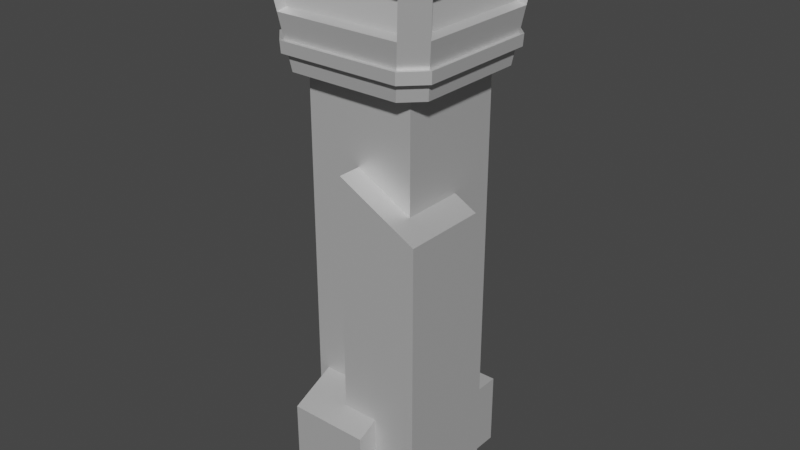 # Source: 01_tower.blend  (saved by Blender 3.3.6; exported with 4.5.12 LTS)
import bpy
from mathutils import Matrix  # noqa: F401  (used for matrix-valued properties, if any)

bpy.ops.wm.read_factory_settings(use_empty=True)
scene = bpy.context.scene
scene.name = 'Scene'

# ---- collections
col_collection = bpy.data.collections.new('Collection'); scene.collection.children.link(col_collection)

# ---- materials (node trees are filled in below, after node groups)
mat_part_a = bpy.data.materials.new('Part_A')
mat_part_a.use_transparent_shadow = False
mat_part_b = bpy.data.materials.new('Part_B')
mat_part_b.use_transparent_shadow = False

# ---- material node trees
mat_part_a.use_nodes = True; mat_part_a.node_tree.nodes.clear()
_N = mat_part_a.node_tree.nodes; _L = mat_part_a.node_tree.links
n0 = _N.new('ShaderNodeBsdfPrincipled'); n0.name = 'Principled BSDF'; n0.location = (10, 300)
n0.distribution = 'GGX'
n0.subsurface_method = 'RANDOM_WALK_SKIN'
n0.inputs[0].default_value = (0.7, 0.7, 0.7, 1.0)
n0.inputs[1].default_value = 0.5
n0.inputs[3].default_value = 1.45
n0.inputs[27].default_value = (0.0, 0.0, 0.0, 1.0)
n0.inputs[28].default_value = 1.0
n1 = _N.new('ShaderNodeOutputMaterial'); n1.name = 'Material Output'; n1.location = (300, 300)
_L.new(n0.outputs[0], n1.inputs[0])
n1.is_active_output = True
mat_part_b.use_nodes = True; mat_part_b.node_tree.nodes.clear()
_N = mat_part_b.node_tree.nodes; _L = mat_part_b.node_tree.links
n0 = _N.new('ShaderNodeBsdfPrincipled'); n0.name = 'Principled BSDF'; n0.location = (10, 300)
n0.distribution = 'GGX'
n0.subsurface_method = 'RANDOM_WALK_SKIN'
n0.inputs[0].default_value = (0.7, 0.7, 0.7, 1.0)
n0.inputs[3].default_value = 1.45
n0.inputs[27].default_value = (0.0, 0.0, 0.0, 1.0)
n0.inputs[28].default_value = 2.0
n1 = _N.new('ShaderNodeOutputMaterial'); n1.name = 'Material Output'; n1.location = (300, 300)
_L.new(n0.outputs[0], n1.inputs[0])
n1.is_active_output = True

# ---- world
world_world = bpy.data.worlds.new('World'); scene.world = world_world
world_world.use_nodes = True; world_world.node_tree.nodes.clear()
_N = world_world.node_tree.nodes; _L = world_world.node_tree.links
n0 = _N.new('ShaderNodeOutputWorld'); n0.name = 'World Output'; n0.location = (300, 300)
n1 = _N.new('ShaderNodeBackground'); n1.name = 'Background'; n1.location = (10, 300)
n1.inputs[0].default_value = (0.05088, 0.05088, 0.05088, 1.0)
_L.new(n1.outputs[0], n0.inputs[0])
n0.is_active_output = True
world_world.color = (0.05088, 0.05088, 0.05088)
world_world.use_sun_shadow = False
world_world.sun_shadow_jitter_overblur = 0.0

# ---- meshes
me_x = bpy.data.meshes.new('메쉬')
me_x.from_pydata([(-134.4, 1064.0, -182.9), (-180.0, 1064.0, -137.3), (148.3, 1064.0, -182.9), (193.9, 1064.0, -137.3), (193.9, 1064.0, 145.4), (148.3, 1064.0, 191.0), (-134.4, 1064.0, 191.0), (-180.0, 1064.0, 145.4), (-133.4, 1038.0, -181.6), (-178.7, 1038.0, -136.3), (147.2, 1038.0, -181.6), (192.5, 1038.0, -136.3), (192.5, 1038.0, 144.3), (147.2, 1038.0, 189.6), (-133.4, 1038.0, 189.6), (-178.7, 1038.0, 144.3), (-94.86, 0.0, 231.7), (86.12, 0.0, 231.7), (-94.86, 265.9, 231.7), (86.12, 265.9, 231.7), (-94.86, 358.3, 36.78), (86.12, 358.3, 36.78), (-94.86, 0.0, 36.78), (86.12, 0.0, 36.78), (3.943, 0.0, 183.5), (184.9, 0.0, 183.5), (3.943, 822.4, 183.5), (184.9, 726.7, 183.5), (3.943, 822.4, -11.43), (184.9, 726.7, -11.43), (3.943, 0.0, -11.43), (184.9, 0.0, -11.43), (-119.1, 0.0, 130.1), (133.0, 0.0, 130.1), (-119.1, 999.5, 130.1), (133.0, 999.5, 130.1), (-119.1, 999.5, -122.0), (133.0, 999.5, -122.0), (-119.1, 0.0, -122.0), (133.0, 0.0, -122.0), (-161.5, 0.0, 21.07), (19.45, 0.0, 21.07), (-161.5, 666.7, 21.07), (19.45, 666.7, 21.07), (-161.5, 560.6, -173.8), (19.45, 560.6, -173.8), (-161.5, 0.0, -173.8), (19.45, 0.0, -173.8), (-85.05, 0.0, -36.78), (95.93, 0.0, -36.78), (-85.05, 174.0, -36.78), (95.93, 173.8, -36.78), (-85.05, 174.0, -231.7), (95.93, 173.8, -231.7), (-85.05, 0.0, -231.7), (95.93, 0.0, -231.7), (-208.7, 0.0, 39.71), (-66.65, 0.0, 114.2), (-208.7, 371.2, 39.71), (-66.65, 371.1, 114.2), (-208.7, 371.2, -80.68), (-66.65, 371.1, -80.68), (-208.7, 0.0, -80.68), (-66.65, 0.0, -80.68), (-162.4, 999.5, 132.0), (-121.1, 999.5, 173.3), (-194.8, 1225.0, 164.1), (-153.1, 1225.0, 205.8), (176.2, 999.5, 132.0), (134.9, 999.5, 173.3), (167.0, 1225.0, 205.8), (208.7, 1225.0, 164.1), (-153.1, 1225.0, -197.7), (-194.8, 1225.0, -156.0), (-162.4, 999.5, -124.0), (-121.1, 999.5, -165.3), (208.7, 1225.0, -156.0), (167.0, 1225.0, -197.7), (176.2, 999.5, -124.0), (134.9, 999.5, -165.3), (-164.5, 1272.0, 134.2), (-123.2, 1272.0, 175.5), (178.4, 1272.0, 134.2), (137.1, 1272.0, 175.5), (137.1, 1272.0, -167.4), (178.4, 1272.0, -126.1), (-164.5, 1272.0, -126.1), (-123.2, 1272.0, -167.4), (-150.3, 1205.0, -194.9), (-192.0, 1205.0, -153.2), (-192.0, 1205.0, 161.2), (-150.3, 1205.0, 202.9), (164.1, 1205.0, 202.9), (205.8, 1205.0, 161.2), (205.8, 1205.0, -153.2), (164.1, 1205.0, -194.9), (-137.8, 1118.0, -182.3), (-179.4, 1118.0, -140.7), (-179.4, 1118.0, 148.8), (-137.8, 1118.0, 190.3), (151.7, 1118.0, 190.3), (193.2, 1118.0, 148.8), (193.2, 1118.0, -140.7), (151.7, 1118.0, -182.3), (-176.4, 1195.0, -140.9), (-176.4, 1195.0, 149.0), (-164.8, 1127.0, -129.4), (-164.8, 1127.0, 137.5), (-138.0, 1195.0, 187.4), (151.9, 1195.0, 187.4), (-126.5, 1127.0, 175.8), (140.4, 1127.0, 175.8), (190.3, 1195.0, 149.0), (190.3, 1195.0, -140.9), (178.7, 1127.0, 137.5), (178.7, 1127.0, -129.4), (151.9, 1195.0, -179.3), (-138.0, 1195.0, -179.3), (140.4, 1127.0, -167.7), (-126.5, 1127.0, -167.7), (-92.76, 1272.0, 135.4), (-124.4, 1272.0, 103.7), (106.6, 1272.0, 135.4), (138.3, 1272.0, 103.7), (138.3, 1272.0, -95.66), (106.6, 1272.0, -127.3), (-92.76, 1272.0, -127.3), (-124.4, 1272.0, -95.66), (-86.62, 1288.0, 127.3), (-116.3, 1288.0, 97.57), (100.5, 1288.0, 127.3), (130.2, 1288.0, 97.57), (130.2, 1288.0, -89.52), (100.5, 1288.0, -119.2), (-86.62, 1288.0, -119.2), (-116.3, 1288.0, -89.52)], [], [(9, 8, 10, 11, 12, 13, 14, 15), (1, 7, 6, 5, 4, 3, 2, 0), (1, 0, 8, 9), (0, 2, 10, 8), (2, 3, 11, 10), (3, 4, 12, 11), (4, 5, 13, 12), (5, 6, 14, 13), (6, 7, 15, 14), (7, 1, 9, 15), (16, 17, 19, 18), (18, 19, 21, 20), (20, 21, 23, 22), (22, 23, 17, 16), (17, 23, 21, 19), (22, 16, 18, 20), (24, 25, 27, 26), (26, 27, 29, 28), (28, 29, 31, 30), (30, 31, 25, 24), (25, 31, 29, 27), (30, 24, 26, 28), (32, 33, 35, 34), (34, 35, 37, 36), (36, 37, 39, 38), (38, 39, 33, 32), (33, 39, 37, 35), (38, 32, 34, 36), (40, 41, 43, 42), (42, 43, 45, 44), (44, 45, 47, 46), (46, 47, 41, 40), (41, 47, 45, 43), (46, 40, 42, 44), (48, 49, 51, 50), (50, 51, 53, 52), (52, 53, 55, 54), (54, 55, 49, 48), (49, 55, 53, 51), (54, 48, 50, 52), (56, 57, 59, 58), (58, 59, 61, 60), (60, 61, 63, 62), (62, 63, 57, 56), (57, 63, 61, 59), (62, 56, 58, 60), (74, 75, 79, 78, 68, 69, 65, 64), (129, 128, 130, 131, 132, 133, 134, 135), (90, 91, 67, 66), (66, 67, 81, 80), (92, 93, 71, 70), (70, 71, 82, 83), (72, 73, 86, 87), (73, 72, 88, 89), (76, 77, 84, 85), (77, 76, 94, 95), (67, 91, 92, 70), (72, 77, 95, 88), (71, 93, 94, 76), (73, 89, 90, 66), (67, 70, 83, 81), (71, 76, 85, 82), (77, 72, 87, 84), (73, 66, 80, 86), (89, 88, 96, 97), (105, 104, 106, 107), (98, 99, 91, 90), (109, 108, 110, 111), (100, 101, 93, 92), (113, 112, 114, 115), (95, 94, 102, 103), (117, 116, 118, 119), (97, 96, 75, 74), (98, 97, 74, 64), (64, 65, 99, 98), (100, 99, 65, 69), (69, 68, 101, 100), (102, 101, 68, 78), (103, 102, 78, 79), (96, 103, 79, 75), (90, 89, 104, 105), (89, 97, 106, 104), (97, 98, 107, 106), (98, 90, 105, 107), (92, 91, 108, 109), (91, 99, 110, 108), (99, 100, 111, 110), (100, 92, 109, 111), (94, 93, 112, 113), (93, 101, 114, 112), (101, 102, 115, 114), (102, 94, 113, 115), (88, 95, 116, 117), (95, 103, 118, 116), (103, 96, 119, 118), (96, 88, 117, 119), (80, 81, 120, 121), (81, 83, 122, 120), (83, 82, 123, 122), (82, 85, 124, 123), (85, 84, 125, 124), (84, 87, 126, 125), (87, 86, 127, 126), (86, 80, 121, 127), (121, 120, 128, 129), (120, 122, 130, 128), (122, 123, 131, 130), (123, 124, 132, 131), (124, 125, 133, 132), (125, 126, 134, 133), (126, 127, 135, 134), (127, 121, 129, 135)])
me_x.polygons.foreach_set('use_smooth', [True] * 112)
me_x.polygons.foreach_set('material_index', [0, 0, 0, 0, 0, 0, 0, 0, 0, 0, 0, 0, 0, 0, 0, 0, 0, 0, 0, 0, 0, 0, 0, 0, 0, 0, 0, 0, 0, 0, 0, 0, 0, 0, 0, 0, 0, 0, 0, 0, 0, 0, 0, 0, 0, 0, 0, 0, 0, 0, 0, 0, 0, 0, 0, 0, 0, 0, 0, 0, 0, 0, 0, 0, 0, 1, 0, 1, 0, 1, 0, 1, 0, 0, 0, 0, 0, 0, 0, 0, 0, 0, 0, 0, 0, 0, 0, 0, 0, 0, 0, 0, 0, 0, 0, 0, 0, 0, 0, 0, 0, 0, 0, 0, 0, 0, 0, 0, 0, 0, 0, 0])
_k = set([(0, 1), (0, 2), (0, 8), (1, 7), (1, 9), (2, 3), (2, 10), (3, 4), (3, 11), (4, 5), (4, 12), (5, 6), (5, 13), (6, 7), (6, 14), (7, 15), (8, 9), (8, 10), (9, 15), (10, 11), (11, 12), (12, 13), (13, 14), (14, 15), (16, 17), (16, 18), (16, 22), (17, 19), (17, 23), (18, 19), (18, 20), (19, 21), (20, 21), (20, 22), (21, 23), (22, 23), (24, 25), (24, 26), (24, 30), (25, 27), (25, 31), (26, 27), (26, 28), (27, 29), (28, 29), (28, 30), (29, 31), (30, 31), (32, 33), (32, 34), (32, 38), (33, 35), (33, 39), (34, 35), (34, 36), (35, 37), (36, 37), (36, 38), (37, 39), (38, 39), (40, 41), (40, 42), (40, 46), (41, 43), (41, 47), (42, 43), (42, 44), (43, 45), (44, 45), (44, 46), (45, 47), (46, 47), (48, 49), (48, 50), (48, 54), (49, 51), (49, 55), (50, 51), (50, 52), (51, 53), (52, 53), (52, 54), (53, 55), (54, 55), (56, 57), (56, 58), (56, 62), (57, 59), (57, 63), (58, 59), (58, 60), (59, 61), (60, 61), (60, 62), (61, 63), (62, 63), (64, 65), (64, 74), (64, 98), (65, 69), (65, 99), (66, 67), (66, 73), (66, 80), (66, 90), (67, 70), (67, 81), (67, 91), (68, 69), (68, 78), (68, 101), (69, 100), (70, 71), (70, 83), (70, 92), (71, 76), (71, 82), (71, 93), (72, 73), (72, 77), (72, 87), (72, 88), (73, 86), (73, 89), (74, 75), (74, 97), (75, 79), (75, 96), (76, 77), (76, 85), (76, 94), (77, 84), (77, 95), (78, 79), (78, 102), (79, 103), (80, 81), (80, 86), (81, 83), (82, 83), (82, 85), (84, 85), (84, 87), (86, 87), (88, 95), (88, 96), (88, 117), (89, 90), (89, 97), (89, 104), (90, 98), (90, 105), (91, 92), (91, 99), (91, 108), (92, 100), (92, 109), (93, 94), (93, 101), (93, 112), (94, 102), (94, 113), (95, 103), (95, 116), (96, 103), (96, 119), (97, 98), (97, 106), (98, 107), (99, 100), (99, 110), (100, 111), (101, 102), (101, 114), (102, 115), (103, 118), (104, 105), (104, 106), (105, 107), (106, 107), (108, 109), (108, 110), (109, 111), (110, 111), (112, 113), (112, 114), (113, 115), (114, 115), (116, 117), (116, 118), (117, 119), (118, 119), (120, 121), (120, 122), (120, 128), (121, 127), (121, 129), (122, 123), (122, 130), (123, 124), (123, 131), (124, 125), (124, 132), (125, 126), (125, 133), (126, 127), (126, 134), (127, 135), (128, 129), (128, 130), (129, 135), (130, 131), (131, 132), (132, 133), (133, 134), (134, 135)])
me_x.attributes.new('sharp_edge', 'BOOLEAN', 'EDGE').data.foreach_set('value', [ (min(e.vertices), max(e.vertices)) in _k for e in me_x.edges])
_uv = me_x.uv_layers.new(name='map1')
_uv.uv.foreach_set('vector', [0.2338, 0.2788, 0.2338, 0.2788, 0.2338, 0.2788, 0.2338, 0.2788, 0.2338, 0.2788, 0.2338, 0.2788, 0.2338, 0.2788, 0.2338, 0.2788, 0.2338, 0.2788, 0.2338, 0.2788, 0.2338, 0.2788, 0.2338, 0.2788, 0.2338, 0.2788, 0.2338, 0.2788, 0.2338, 0.2788, 0.2338, 0.2788, 0.2338, 0.2788, 0.2338, 0.2788, 0.2338, 0.2788, 0.2338, 0.2788, 0.2338, 0.2788, 0.2338, 0.2788, 0.2338, 0.2788, 0.2338, 0.2788, 0.2338, 0.2788, 0.2338, 0.2788, 0.2338, 0.2788, 0.2338, 0.2788, 0.2338, 0.2788, 0.2338, 0.2788, 0.2338, 0.2788, 0.2338, 0.2788, 0.2338, 0.2788, 0.2338, 0.2788, 0.2338, 0.2788, 0.2338, 0.2788, 0.2338, 0.2788, 0.2338, 0.2788, 0.2338, 0.2788, 0.2338, 0.2788, 0.2338, 0.2788, 0.2338, 0.2788, 0.2338, 0.2788, 0.2338, 0.2788, 0.2338, 0.2788, 0.2338, 0.2788, 0.2338, 0.2788, 0.2338, 0.2788, 0.2338, 0.2788, 0.2338, 0.2788, 0.2338, 0.2788, 0.2338, 0.2788, 0.2338, 0.2788, 0.2338, 0.2788, 0.2338, 0.2788, 0.2338, 0.2788, 0.2338, 0.2788, 0.2338, 0.2788, 0.2338, 0.2788, 0.2338, 0.2788, 0.2338, 0.2788, 0.2338, 0.2788, 0.2338, 0.2788, 0.2338, 0.2788, 0.2338, 0.2788, 0.2338, 0.2788, 0.2338, 0.2788, 0.2338, 0.2788, 0.2338, 0.2788, 0.2338, 0.2788, 0.2338, 0.2788, 0.2338, 0.2788, 0.2338, 0.2788, 0.2338, 0.2788, 0.2338, 0.2788, 0.2338, 0.2788, 0.2338, 0.2788, 0.2338, 0.2788, 0.2338, 0.2788, 0.2338, 0.2788, 0.2338, 0.2788, 0.2338, 0.2788, 0.2338, 0.2788, 0.2338, 0.2788, 0.2338, 0.2788, 0.2338, 0.2788, 0.2338, 0.2788, 0.2338, 0.2788, 0.2338, 0.2788, 0.2338, 0.2788, 0.2338, 0.2788, 0.2338, 0.2788, 0.2338, 0.2788, 0.2338, 0.2788, 0.2338, 0.2788, 0.2338, 0.2788, 0.2338, 0.2788, 0.2338, 0.2788, 0.2338, 0.2788, 0.2338, 0.2788, 0.2338, 0.2788, 0.2338, 0.2788, 0.2338, 0.2788, 0.2338, 0.2788, 0.2338, 0.2788, 0.2338, 0.2788, 0.2338, 0.2788, 0.2338, 0.2788, 0.2338, 0.2788, 0.2338, 0.2788, 0.2338, 0.2788, 0.2338, 0.2788, 0.2338, 0.2788, 0.2338, 0.2788, 0.2338, 0.2788, 0.2338, 0.2788, 0.2338, 0.2788, 0.2338, 0.2788, 0.2338, 0.2788, 0.2338, 0.2788, 0.2338, 0.2788, 0.2338, 0.2788, 0.2338, 0.2788, 0.2338, 0.2788, 0.2338, 0.2788, 0.2338, 0.2788, 0.2338, 0.2788, 0.2338, 0.2788, 0.2338, 0.2788, 0.2338, 0.2788, 0.2338, 0.2788, 0.2338, 0.2788, 0.2338, 0.2788, 0.2338, 0.2788, 0.2338, 0.2788, 0.2338, 0.2788, 0.2338, 0.2788, 0.2338, 0.2788, 0.2338, 0.2788, 0.2338, 0.2788, 0.2338, 0.2788, 0.2338, 0.2788, 0.2338, 0.2788, 0.2338, 0.2788, 0.2338, 0.2788, 0.2338, 0.2788, 0.2338, 0.2788, 0.2338, 0.2788, 0.2338, 0.2788, 0.2338, 0.2788, 0.2338, 0.2788, 0.2338, 0.2788, 0.2338, 0.2788, 0.2338, 0.2788, 0.2338, 0.2788, 0.2338, 0.2788, 0.2338, 0.2788, 0.2338, 0.2788, 0.2338, 0.2788, 0.2338, 0.2788, 0.2338, 0.2788, 0.2338, 0.2788, 0.2338, 0.2788, 0.2338, 0.2788, 0.2338, 0.2788, 0.2338, 0.2788, 0.2338, 0.2788, 0.2338, 0.2788, 0.2338, 0.2788, 0.2338, 0.2788, 0.2338, 0.2788, 0.2338, 0.2788, 0.2338, 0.2788, 0.2338, 0.2788, 0.2338, 0.2788, 0.2338, 0.2788, 0.2338, 0.2788, 0.2338, 0.2788, 0.2338, 0.2788, 0.2338, 0.2788, 0.2338, 0.2788, 0.2338, 0.2788, 0.2338, 0.2788, 0.2338, 0.2788, 0.2338, 0.2788, 0.2338, 0.2788, 0.2338, 0.2788, 0.2338, 0.2788, 0.2338, 0.2788, 0.2338, 0.2788, 0.2338, 0.2788, 0.2338, 0.2788, 0.2338, 0.2788, 0.2338, 0.2788, 0.2338, 0.2788, 0.2338, 0.2788, 0.2338, 0.2788, 0.2338, 0.2788, 0.2338, 0.2788, 0.2338, 0.2788, 0.2338, 0.2788, 0.2338, 0.2788, 0.2338, 0.2788, 0.2338, 0.2788, 0.2338, 0.2788, 0.2338, 0.2788, 0.2338, 0.2788, 0.2338, 0.2788, 0.2338, 0.2788, 0.2338, 0.2788, 0.2338, 0.2788, 0.2338, 0.2788, 0.2338, 0.2788, 0.2338, 0.2788, 0.2338, 0.2788, 0.2338, 0.2788, 0.2338, 0.2788, 0.2338, 0.2788, 0.2338, 0.2788, 0.2338, 0.2788, 0.2338, 0.2788, 0.2338, 0.2788, 0.2338, 0.2788, 0.2338, 0.2788, 0.2338, 0.2788, 0.2338, 0.2788, 0.2338, 0.2788, 0.2338, 0.2788, 0.2338, 0.2788, 0.2338, 0.2788, 0.2338, 0.2788, 0.2338, 0.2788, 0.2338, 0.2788, 0.2338, 0.2788, 0.2338, 0.2788, 0.2338, 0.2788, 0.2338, 0.2788, 0.2338, 0.2788, 0.2338, 0.2788, 0.2338, 0.2788, 0.2338, 0.2788, 0.2338, 0.2788, 0.2338, 0.2788, 0.2338, 0.2788, 0.2338, 0.2788, 0.2338, 0.2788, 0.2338, 0.2788, 0.2338, 0.2788, 0.2338, 0.2788, 0.2338, 0.2788, 0.2338, 0.2788, 0.2338, 0.2788, 0.2338, 0.2788, 0.2338, 0.2788, 0.2338, 0.2788, 0.2338, 0.2788, 0.2338, 0.2788, 0.2338, 0.2788, 0.2338, 0.2788, 0.2338, 0.2788, 0.2338, 0.2788, 0.2338, 0.2788, 0.2338, 0.2788, 0.2338, 0.2788, 0.2338, 0.2788, 0.2338, 0.2788, 0.2338, 0.2788, 0.2338, 0.2788, 0.2338, 0.2788, 0.2338, 0.2788, 0.2338, 0.2788, 0.2338, 0.2788, 0.2338, 0.2788, 0.2338, 0.2788, 0.2338, 0.2788, 0.2338, 0.2788, 0.5401, 0.07804, 0.5401, 0.07804, 0.5401, 0.07804, 0.5401, 0.07804, 0.2338, 0.2788, 0.2338, 0.2788, 0.2338, 0.2788, 0.2338, 0.2788, 0.5401, 0.07804, 0.5401, 0.07804, 0.5401, 0.07804, 0.5401, 0.07804, 0.2338, 0.2788, 0.2338, 0.2788, 0.2338, 0.2788, 0.2338, 0.2788, 0.5401, 0.07804, 0.5401, 0.07804, 0.5401, 0.07804, 0.5401, 0.07804, 0.2338, 0.2788, 0.2338, 0.2788, 0.2338, 0.2788, 0.2338, 0.2788, 0.5401, 0.07804, 0.5401, 0.07804, 0.5401, 0.07804, 0.5401, 0.07804, 0.2338, 0.2788, 0.2338, 0.2788, 0.2338, 0.2788, 0.2338, 0.2788, 0.2338, 0.2788, 0.2338, 0.2788, 0.2338, 0.2788, 0.2338, 0.2788, 0.2338, 0.2788, 0.2338, 0.2788, 0.2338, 0.2788, 0.2338, 0.2788, 0.2338, 0.2788, 0.2338, 0.2788, 0.2338, 0.2788, 0.2338, 0.2788, 0.2338, 0.2788, 0.2338, 0.2788, 0.2338, 0.2788, 0.2338, 0.2788, 0.2338, 0.2788, 0.2338, 0.2788, 0.2338, 0.2788, 0.2338, 0.2788, 0.2338, 0.2788, 0.2338, 0.2788, 0.2338, 0.2788, 0.2338, 0.2788, 0.2338, 0.2788, 0.2338, 0.2788, 0.2338, 0.2788, 0.2338, 0.2788, 0.2338, 0.2788, 0.2338, 0.2788, 0.2338, 0.2788, 0.2338, 0.2788, 0.2338, 0.2788, 0.2338, 0.2788, 0.2338, 0.2788, 0.2338, 0.2788, 0.2338, 0.2788, 0.2338, 0.2788, 0.2338, 0.2788, 0.2338, 0.2788, 0.2338, 0.2788, 0.2338, 0.2788, 0.2338, 0.2788, 0.2338, 0.2788, 0.2338, 0.2788, 0.2338, 0.2788, 0.2338, 0.2788, 0.2338, 0.2788, 0.2338, 0.2788, 0.2338, 0.2788, 0.2338, 0.2788, 0.2338, 0.2788, 0.2338, 0.2788, 0.2338, 0.2788, 0.2338, 0.2788, 0.2338, 0.2788, 0.2338, 0.2788, 0.2338, 0.2788, 0.2338, 0.2788, 0.2338, 0.2788, 0.2338, 0.2788, 0.2338, 0.2788, 0.2338, 0.2788, 0.2338, 0.2788, 0.2338, 0.2788, 0.2338, 0.2788, 0.2338, 0.2788, 0.2338, 0.2788, 0.2338, 0.2788, 0.2338, 0.2788, 0.2338, 0.2788, 0.2338, 0.2788, 0.2338, 0.2788, 0.2338, 0.2788, 0.2338, 0.2788, 0.2338, 0.2788, 0.2338, 0.2788, 0.2338, 0.2788, 0.2338, 0.2788, 0.2338, 0.2788, 0.2338, 0.2788, 0.2338, 0.2788, 0.2338, 0.2788, 0.2338, 0.2788, 0.2338, 0.2788, 0.2338, 0.2788, 0.2338, 0.2788, 0.2338, 0.2788, 0.2338, 0.2788, 0.2338, 0.2788, 0.2338, 0.2788, 0.2338, 0.2788, 0.2338, 0.2788, 0.2338, 0.2788, 0.2338, 0.2788, 0.2338, 0.2788, 0.2338, 0.2788, 0.2338, 0.2788, 0.2338, 0.2788, 0.2338, 0.2788, 0.2338, 0.2788, 0.2338, 0.2788, 0.2338, 0.2788, 0.2338, 0.2788, 0.2338, 0.2788, 0.2338, 0.2788, 0.2338, 0.2788, 0.2338, 0.2788, 0.2338, 0.2788, 0.2338, 0.2788, 0.2338, 0.2788, 0.2338, 0.2788, 0.2338, 0.2788, 0.2338, 0.2788, 0.2338, 0.2788, 0.2338, 0.2788, 0.2338, 0.2788, 0.2338, 0.2788, 0.2338, 0.2788, 0.2338, 0.2788, 0.2338, 0.2788, 0.2338, 0.2788, 0.2338, 0.2788, 0.2338, 0.2788, 0.2338, 0.2788, 0.2338, 0.2788, 0.2338, 0.2788, 0.2338, 0.2788, 0.2338, 0.2788, 0.2338, 0.2788, 0.2338, 0.2788, 0.2338, 0.2788, 0.2338, 0.2788, 0.2338, 0.2788, 0.2338, 0.2788, 0.2338, 0.2788, 0.2338, 0.2788, 0.2338, 0.2788, 0.2338, 0.2788, 0.2338, 0.2788, 0.2338, 0.2788, 0.2338, 0.2788, 0.2338, 0.2788, 0.2338, 0.2788, 0.2338, 0.2788, 0.2338, 0.2788, 0.2338, 0.2788, 0.2338, 0.2788, 0.2338, 0.2788, 0.2338, 0.2788, 0.2338, 0.2788, 0.2338, 0.2788, 0.2338, 0.2788, 0.2338, 0.2788, 0.2338, 0.2788, 0.2338, 0.2788])
me_x.materials.append(mat_part_a)
me_x.materials.append(mat_part_b)
me_x.update()
me_x.normals_split_custom_set([tuple(v) for v in zip(*[iter([0.0, -1.0, -1.169e-07, 0.0, -1.0, -1.169e-07, 0.0, -1.0, -1.169e-07, 0.0, -1.0, -1.169e-07, 0.0, -1.0, -1.169e-07, 0.0, -1.0, -1.169e-07, 0.0, -1.0, -1.169e-07, 0.0, -1.0, -1.169e-07, 0.0, 1.0, 0.0, 0.0, 1.0, 0.0, 0.0, 1.0, 0.0, 0.0, 1.0, 0.0, 0.0, 1.0, 0.0, 0.0, 1.0, 0.0, 0.0, 1.0, 0.0, 0.0, 1.0, 0.0, -0.7056, -0.06552, -0.7056, -0.7056, -0.06552, -0.7056, -0.7056, -0.06552, -0.7056, -0.7056, -0.06552, -0.7056, 0.0, -0.05279, -0.9986, 0.0, -0.05279, -0.9986, 0.0, -0.05279, -0.9986, 0.0, -0.05279, -0.9986, 0.7056, -0.06552, -0.7056, 0.7056, -0.06552, -0.7056, 0.7056, -0.06552, -0.7056, 0.7056, -0.06552, -0.7056, 0.9986, -0.05281, 0.0, 0.9986, -0.05281, 0.0, 0.9986, -0.05281, 0.0, 0.9986, -0.05281, 0.0, 0.7056, -0.06553, 0.7056, 0.7056, -0.06553, 0.7056, 0.7056, -0.06553, 0.7056, 0.7056, -0.06553, 0.7056, 0.0, -0.05281, 0.9986, 0.0, -0.05281, 0.9986, 0.0, -0.05281, 0.9986, 0.0, -0.05281, 0.9986, -0.7056, -0.06553, 0.7056, -0.7056, -0.06553, 0.7056, -0.7056, -0.06553, 0.7056, -0.7056, -0.06553, 0.7056, -0.9986, -0.05281, 0.0, -0.9986, -0.05281, 0.0, -0.9986, -0.05281, 0.0, -0.9986, -0.05281, 0.0, 0.0, 0.0, 1.0, 0.0, 0.0, 1.0, 0.0, 0.0, 1.0, 0.0, 0.0, 1.0, 0.0, 0.9036, 0.4283, 0.0, 0.9036, 0.4283, 0.0, 0.9036, 0.4283, 0.0, 0.9036, 0.4283, 0.0, 0.0, -1.0, 0.0, 0.0, -1.0, 0.0, 0.0, -1.0, 0.0, 0.0, -1.0, 0.0, -1.0, 0.0, 0.0, -1.0, 0.0, 0.0, -1.0, 0.0, 0.0, -1.0, 0.0, 1.0, 0.0, 0.0, 1.0, 0.0, 0.0, 1.0, 0.0, 0.0, 1.0, 0.0, 0.0, -1.0, 0.0, 0.0, -1.0, 0.0, 0.0, -1.0, 0.0, 0.0, -1.0, 0.0, 0.0, 0.0, 0.0, 1.0, 0.0, 0.0, 1.0, 0.0, 0.0, 1.0, 0.0, 0.0, 1.0, 0.4676, 0.884, 0.0, 0.4676, 0.884, 0.0, 0.4676, 0.884, 0.0, 0.4676, 0.884, 0.0, 0.0, 0.0, -1.0, 0.0, 0.0, -1.0, 0.0, 0.0, -1.0, 0.0, 0.0, -1.0, 0.0, -1.0, 0.0, 0.0, -1.0, 0.0, 0.0, -1.0, 0.0, 0.0, -1.0, 0.0, 1.0, 0.0, 0.0, 1.0, 0.0, 0.0, 1.0, 0.0, 0.0, 1.0, 0.0, 0.0, -1.0, 0.0, 0.0, -1.0, 0.0, 0.0, -1.0, 0.0, 0.0, -1.0, 0.0, 0.0, 0.0, 0.0, 1.0, 0.0, 0.0, 1.0, 0.0, 0.0, 1.0, 0.0, 0.0, 1.0, 0.0, 1.0, 0.0, 0.0, 1.0, 0.0, 0.0, 1.0, 0.0, 0.0, 1.0, 0.0, 0.0, 0.0, -1.0, 0.0, 0.0, -1.0, 0.0, 0.0, -1.0, 0.0, 0.0, -1.0, 0.0, -1.0, 0.0, 0.0, -1.0, 0.0, 0.0, -1.0, 0.0, 0.0, -1.0, 0.0, 1.0, 0.0, 0.0, 1.0, 0.0, 0.0, 1.0, 0.0, 0.0, 1.0, 0.0, 0.0, -1.0, 0.0, 0.0, -1.0, 0.0, 0.0, -1.0, 0.0, 0.0, -1.0, 0.0, 0.0, 0.0, 0.0, 1.0, 0.0, 0.0, 1.0, 0.0, 0.0, 1.0, 0.0, 0.0, 1.0, 0.0, 0.8783, -0.4781, 0.0, 0.8783, -0.4781, 0.0, 0.8783, -0.4781, 0.0, 0.8783, -0.4781, 0.0, 0.0, -1.0, 0.0, 0.0, -1.0, 0.0, 0.0, -1.0, 0.0, 0.0, -1.0, 0.0, -1.0, 0.0, 0.0, -1.0, 0.0, 0.0, -1.0, 0.0, 0.0, -1.0, 0.0, 1.0, 0.0, 0.0, 1.0, 0.0, 0.0, 1.0, 0.0, 0.0, 1.0, 0.0, 0.0, -1.0, 0.0, 0.0, -1.0, 0.0, 0.0, -1.0, 0.0, 0.0, -1.0, 0.0, 0.0, 1.117e-08, 0.0, 1.0, 1.117e-08, 0.0, 1.0, 1.117e-08, 0.0, 1.0, 1.117e-08, 0.0, 1.0, 0.0007197, 1.0, 0.0, 0.0007197, 1.0, 0.0, 0.0007197, 1.0, 0.0, 0.0007197, 1.0, 0.0, 0.0, 0.0, -1.0, 0.0, 0.0, -1.0, 0.0, 0.0, -1.0, 0.0, 0.0, -1.0, 0.0, -1.0, 0.0, 0.0, -1.0, 0.0, 0.0, -1.0, 0.0, 0.0, -1.0, 0.0, 1.0, 0.0, 0.0, 1.0, 0.0, 0.0, 1.0, 0.0, 0.0, 1.0, 0.0, 0.0, -1.0, 0.0, 0.0, -1.0, 0.0, 0.0, -1.0, 0.0, 0.0, -1.0, 0.0, 0.0, -0.4647, 0.0, 0.8855, -0.4647, 0.0, 0.8855, -0.4647, 0.0, 0.8855, -0.4647, 0.0, 0.8855, 0.0009168, 1.0, 0.0, 0.0009168, 1.0, 0.0, 0.0009168, 1.0, 0.0, 0.0009168, 1.0, 0.0, 0.0, 0.0, -1.0, 0.0, 0.0, -1.0, 0.0, 0.0, -1.0, 0.0, 0.0, -1.0, 0.0, -1.0, 0.0, 0.0, -1.0, 0.0, 0.0, -1.0, 0.0, 0.0, -1.0, 0.0, 1.0, 0.0, 0.0, 1.0, 0.0, 0.0, 1.0, 0.0, 0.0, 1.0, 0.0, 0.0, -1.0, 0.0, 0.0, -1.0, 0.0, 0.0, -1.0, 0.0, 0.0, -1.0, 0.0, 0.0, 0.0, -1.0, 3.512e-08, 0.0, -1.0, 3.512e-08, 0.0, -1.0, 3.512e-08, 0.0, -1.0, 3.512e-08, 0.0, -1.0, 3.512e-08, 0.0, -1.0, 3.512e-08, 0.0, -1.0, 3.512e-08, 0.0, -1.0, 3.512e-08, 0.0, 1.0, -6.622e-08, 0.0, 1.0, -6.622e-08, 0.0, 1.0, -6.622e-08, 0.0, 1.0, -6.622e-08, 0.0, 1.0, -6.622e-08, 0.0, 1.0, -6.622e-08, 0.0, 1.0, -6.622e-08, 0.0, 1.0, -6.622e-08, -0.6931, -0.1982, 0.6931, -0.6931, -0.1982, 0.6931, -0.6931, -0.1982, 0.6931, -0.6931, -0.1982, 0.6931, -0.5217, 0.675, 0.5217, -0.5217, 0.675, 0.5217, -0.5217, 0.675, 0.5217, -0.5217, 0.675, 0.5217, 0.6931, -0.1982, 0.6931, 0.6931, -0.1982, 0.6931, 0.6931, -0.1982, 0.6931, 0.6931, -0.1982, 0.6931, 0.5217, 0.675, 0.5217, 0.5217, 0.675, 0.5217, 0.5217, 0.675, 0.5217, 0.5217, 0.675, 0.5217, -0.5217, 0.675, -0.5217, -0.5217, 0.675, -0.5217, -0.5217, 0.675, -0.5217, -0.5217, 0.675, -0.5217, -0.6931, -0.1982, -0.6931, -0.6931, -0.1982, -0.6931, -0.6931, -0.1982, -0.6931, -0.6931, -0.1982, -0.6931, 0.5217, 0.675, -0.5217, 0.5217, 0.675, -0.5217, 0.5217, 0.675, -0.5217, 0.5217, 0.675, -0.5217, 0.6931, -0.1982, -0.6931, 0.6931, -0.1982, -0.6931, 0.6931, -0.1982, -0.6931, 0.6931, -0.1982, -0.6931, -1.184e-06, -0.1424, 0.9898, -1.184e-06, -0.1424, 0.9898, -1.184e-06, -0.1424, 0.9898, -1.184e-06, -0.1424, 0.9898, 1.145e-06, -0.1425, -0.9898, 1.145e-06, -0.1425, -0.9898, 1.145e-06, -0.1425, -0.9898, 1.145e-06, -0.1425, -0.9898, 0.9898, -0.1424, 0.0, 0.9898, -0.1424, 0.0, 0.9898, -0.1424, 0.0, 0.9898, -0.1424, 0.0, -0.9898, -0.1424, 0.0, -0.9898, -0.1424, 0.0, -0.9898, -0.1424, 0.0, -0.9898, -0.1424, 0.0, -5.453e-07, 0.5458, 0.8379, -5.453e-07, 0.5458, 0.8379, -5.453e-07, 0.5458, 0.8379, -5.453e-07, 0.5458, 0.8379, 0.8379, 0.5458, 0.0, 0.8379, 0.5458, 0.0, 0.8379, 0.5458, 0.0, 0.8379, 0.5458, 0.0, 5.453e-07, 0.5458, -0.8379, 5.453e-07, 0.5458, -0.8379, 5.453e-07, 0.5458, -0.8379, 5.453e-07, 0.5458, -0.8379, -0.8379, 0.5458, 0.0, -0.8379, 0.5458, 0.0, -0.8379, 0.5458, 0.0, -0.8379, 0.5458, 0.0, -0.6931, -0.1982, -0.6931, -0.6931, -0.1982, -0.6931, -0.6931, -0.1982, -0.6931, -0.6931, -0.1982, -0.6931, -0.9857, -0.1685, 0.0, -0.9857, -0.1685, 0.0, -0.9857, -0.1685, 0.0, -0.9857, -0.1685, 0.0, -0.6931, -0.1982, 0.6931, -0.6931, -0.1982, 0.6931, -0.6931, -0.1982, 0.6931, -0.6931, -0.1982, 0.6931, -7.628e-07, -0.1685, 0.9857, -7.628e-07, -0.1685, 0.9857, -7.628e-07, -0.1685, 0.9857, -7.628e-07, -0.1685, 0.9857, 0.6931, -0.1982, 0.6931, 0.6931, -0.1982, 0.6931, 0.6931, -0.1982, 0.6931, 0.6931, -0.1982, 0.6931, 0.9857, -0.1685, 0.0, 0.9857, -0.1685, 0.0, 0.9857, -0.1685, 0.0, 0.9857, -0.1685, 0.0, 0.6931, -0.1982, -0.6931, 0.6931, -0.1982, -0.6931, 0.6931, -0.1982, -0.6931, 0.6931, -0.1982, -0.6931, 7.119e-07, -0.1685, -0.9857, 7.119e-07, -0.1685, -0.9857, 7.119e-07, -0.1685, -0.9857, 7.119e-07, -0.1685, -0.9857, -0.6931, -0.1982, -0.6931, -0.6931, -0.1982, -0.6931, -0.6931, -0.1982, -0.6931, -0.6931, -0.1982, -0.6931, -0.9898, -0.1424, 0.0, -0.9898, -0.1424, 0.0, -0.9898, -0.1424, 0.0, -0.9898, -0.1424, 0.0, -0.6931, -0.1982, 0.6931, -0.6931, -0.1982, 0.6931, -0.6931, -0.1982, 0.6931, -0.6931, -0.1982, 0.6931, 0.0, -0.1424, 0.9898, 0.0, -0.1424, 0.9898, 0.0, -0.1424, 0.9898, 0.0, -0.1424, 0.9898, 0.6931, -0.1982, 0.6931, 0.6931, -0.1982, 0.6931, 0.6931, -0.1982, 0.6931, 0.6931, -0.1982, 0.6931, 0.9898, -0.1424, 0.0, 0.9898, -0.1424, 0.0, 0.9898, -0.1424, 0.0, 0.9898, -0.1424, 0.0, 0.6931, -0.1982, -0.6931, 0.6931, -0.1982, -0.6931, 0.6931, -0.1982, -0.6931, 0.6931, -0.1982, -0.6931, 0.0, -0.1424, -0.9898, 0.0, -0.1424, -0.9898, 0.0, -0.1424, -0.9898, 0.0, -0.1424, -0.9898, -0.5339, -0.8455, 0.0, -0.5339, -0.8455, 0.0, -0.5339, -0.8455, 0.0, -0.5339, -0.8455, 0.0, -0.6168, 0.02489, 0.7867, -0.6168, 0.02489, 0.7867, -0.6168, 0.02489, 0.7867, -0.6168, 0.02489, 0.7867, -0.559, 0.8292, 0.0, -0.559, 0.8292, 0.0, -0.559, 0.8292, 0.0, -0.559, 0.8292, 0.0, -0.6168, 0.02489, -0.7867, -0.6168, 0.02489, -0.7867, -0.6168, 0.02489, -0.7867, -0.6168, 0.02489, -0.7867, -6.604e-07, -0.8455, 0.5339, -6.604e-07, -0.8455, 0.5339, -6.604e-07, -0.8455, 0.5339, -6.604e-07, -0.8455, 0.5339, 0.7867, 0.02489, 0.6168, 0.7867, 0.02489, 0.6168, 0.7867, 0.02489, 0.6168, 0.7867, 0.02489, 0.6168, 0.0, 0.8292, 0.559, 0.0, 0.8292, 0.559, 0.0, 0.8292, 0.559, 0.0, 0.8292, 0.559, -0.7867, 0.02489, 0.6168, -0.7867, 0.02489, 0.6168, -0.7867, 0.02489, 0.6168, -0.7867, 0.02489, 0.6168, 0.5339, -0.8455, 0.0, 0.5339, -0.8455, 0.0, 0.5339, -0.8455, 0.0, 0.5339, -0.8455, 0.0, 0.6168, 0.02489, -0.7867, 0.6168, 0.02489, -0.7867, 0.6168, 0.02489, -0.7867, 0.6168, 0.02489, -0.7867, 0.559, 0.8292, 0.0, 0.559, 0.8292, 0.0, 0.559, 0.8292, 0.0, 0.559, 0.8292, 0.0, 0.6168, 0.02489, 0.7867, 0.6168, 0.02489, 0.7867, 0.6168, 0.02489, 0.7867, 0.6168, 0.02489, 0.7867, 6.824e-07, -0.8455, -0.5339, 6.824e-07, -0.8455, -0.5339, 6.824e-07, -0.8455, -0.5339, 6.824e-07, -0.8455, -0.5339, -0.7867, 0.0249, -0.6168, -0.7867, 0.0249, -0.6168, -0.7867, 0.0249, -0.6168, -0.7867, 0.0249, -0.6168, 0.0, 0.8292, -0.559, 0.0, 0.8292, -0.559, 0.0, 0.8292, -0.559, 0.0, 0.8292, -0.559, 0.7867, 0.02489, -0.6168, 0.7867, 0.02489, -0.6168, 0.7867, 0.02489, -0.6168, 0.7867, 0.02489, -0.6168, 0.0, 1.0, 0.0, 0.0, 1.0, 0.0, 0.0, 1.0, 0.0, 0.0, 1.0, 0.0, 0.0, 1.0, 0.0, 0.0, 1.0, 0.0, 0.0, 1.0, 0.0, 0.0, 1.0, 0.0, 0.0, 1.0, 0.0, 0.0, 1.0, 0.0, 0.0, 1.0, 0.0, 0.0, 1.0, 0.0, 0.0, 1.0, 0.0, 0.0, 1.0, 0.0, 0.0, 1.0, 0.0, 0.0, 1.0, 0.0, 0.0, 1.0, 0.0, 0.0, 1.0, 0.0, 0.0, 1.0, 0.0, 0.0, 1.0, 0.0, 0.0, 1.0, 0.0, 0.0, 1.0, -9.241e-07, 0.0, 1.0, -6.597e-07, 0.0, 1.0, 0.0, 0.0, 1.0, -9.241e-07, 0.0, 1.0, -9.241e-07, 0.0, 1.0, -6.597e-07, 0.0, 1.0, -6.597e-07, 0.0, 1.0, -9.241e-07, 0.0, 1.0, 0.0, 0.0, 1.0, 0.0, 0.0, 1.0, -6.597e-07, -0.6036, 0.5209, 0.6036, -0.6036, 0.5209, 0.6036, -0.6036, 0.5209, 0.6036, -0.6036, 0.5209, 0.6036, 0.0, 0.4404, 0.8978, 0.0, 0.4404, 0.8978, 0.0, 0.4404, 0.8978, 0.0, 0.4404, 0.8978, 0.6036, 0.5209, 0.6036, 0.6036, 0.5209, 0.6036, 0.6036, 0.5209, 0.6036, 0.6036, 0.5209, 0.6036, 0.8978, 0.4404, 0.0, 0.8978, 0.4404, 0.0, 0.8978, 0.4404, 0.0, 0.8978, 0.4404, 0.0, 0.6036, 0.5209, -0.6036, 0.6036, 0.5209, -0.6036, 0.6036, 0.5209, -0.6036, 0.6036, 0.5209, -0.6036, 0.0, 0.4404, -0.8978, 0.0, 0.4404, -0.8978, 0.0, 0.4404, -0.8978, 0.0, 0.4404, -0.8978, -0.6036, 0.5209, -0.6036, -0.6036, 0.5209, -0.6036, -0.6036, 0.5209, -0.6036, -0.6036, 0.5209, -0.6036, -0.8978, 0.4404, 0.0, -0.8978, 0.4404, 0.0, -0.8978, 0.4404, 0.0, -0.8978, 0.4404, 0.0])] * 3)])

# ---- objects
ob_01_tower = bpy.data.objects.new('01_tower', me_x)

# ---- transforms, parenting, visibility, modifiers, constraints
ob_01_tower.location = (0.0, 0.0, 0.0)
ob_01_tower.rotation_euler = (1.571, -0.0, 0.0)
ob_01_tower.scale = (0.01, 0.01, 0.01)
ob_01_tower.color = (0.8, 0.8, 0.8, 1.0)

# ---- collection membership
col_collection.objects.link(ob_01_tower)

# ---- scene / render settings (as saved in the file)
scene.frame_start = 1; scene.frame_end = 250; scene.frame_set(1)
scene.render.engine = 'BLENDER_EEVEE_NEXT'
scene.cycles.sampling_pattern = 'TABULATED_SOBOL'
scene.cycles.use_light_tree = False
scene.view_settings.view_transform = 'Filmic'
bpy.context.view_layer.update()

# ---- added for rendering (the .blend has no active camera and no usable light): camera, sun
cam_auto = bpy.data.cameras.new('AutoCamera')
cam_auto.lens = 50.0
cam_auto.sensor_width = 36.0
cam_auto.clip_end = 1000.0
ob_auto_camera = bpy.data.objects.new('AutoCamera', cam_auto)
scene.collection.objects.link(ob_auto_camera)
ob_auto_camera.location = (13.2414, -15.8897, 17.0338)
ob_auto_camera.rotation_euler = (1.09748, -7.21219e-08, 0.694738)
scene.camera = ob_auto_camera
light_auto_sun = bpy.data.lights.new('AutoSun', 'SUN')
light_auto_sun.energy = 3.0
light_auto_sun.angle = 0.0523599
ob_auto_sun = bpy.data.objects.new('AutoSun', light_auto_sun)
scene.collection.objects.link(ob_auto_sun)
ob_auto_sun.rotation_euler = (0.872665, 0.174533, 0.523599)
bpy.context.view_layer.update()
